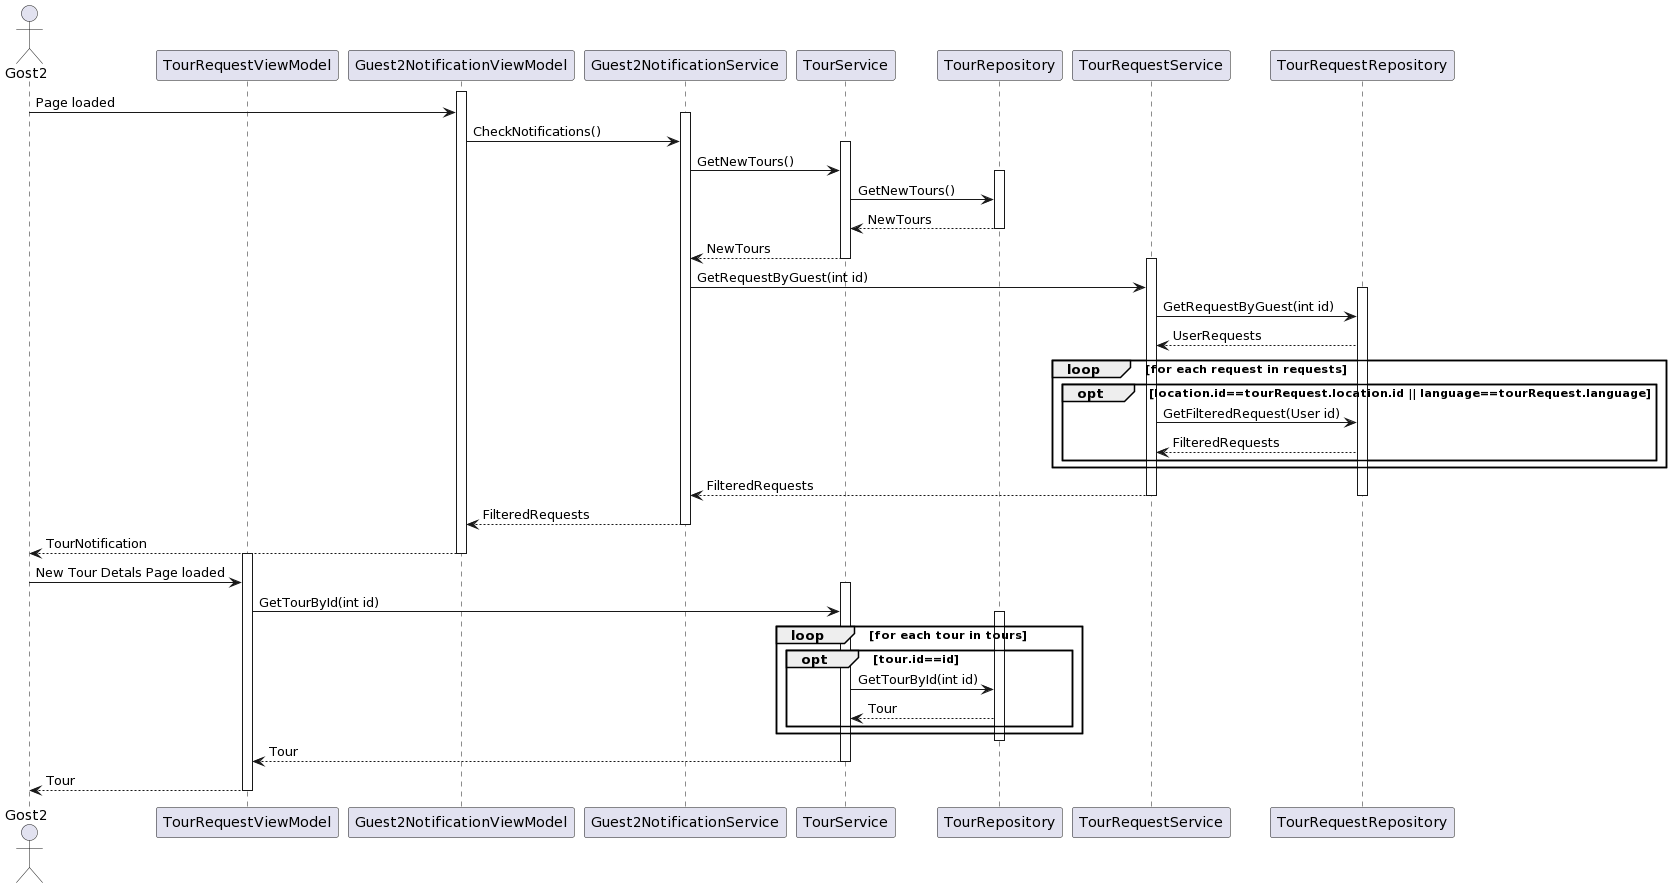

The diagram above was rendered by PlantUML. Its source (embedded in the PNG):
@startuml
actor Gost2
participant TourRequestViewModel
participant Guest2NotificationViewModel
participant Guest2NotificationService
participant TourService
participant TourRepository
participant TourRequestService
participant TourRequestRepository

Guest2NotificationViewModel++
Gost2->Guest2NotificationViewModel:Page loaded

Guest2NotificationService++
Guest2NotificationViewModel->Guest2NotificationService:CheckNotifications()

TourService++
Guest2NotificationService->TourService:GetNewTours()
TourRepository++
TourService->TourRepository:GetNewTours()
TourRepository--->TourService:NewTours
TourRepository--
TourService--->Guest2NotificationService:NewTours
TourService--

TourRequestService++
Guest2NotificationService->TourRequestService:GetRequestByGuest(int id)

TourRequestRepository++
TourRequestService->TourRequestRepository:GetRequestByGuest(int id)
TourRequestRepository-->TourRequestService:UserRequests

loop for each request in requests
opt location.id==tourRequest.location.id || language==tourRequest.language
TourRequestService->TourRequestRepository:GetFilteredRequest(User id)

TourRequestRepository--->TourRequestService:FilteredRequests
end
end
TourRequestService--->Guest2NotificationService:FilteredRequests

TourRequestService--
TourRequestRepository--

Guest2NotificationService--->Guest2NotificationViewModel:FilteredRequests

Guest2NotificationService--

Guest2NotificationViewModel--->Gost2:TourNotification
Guest2NotificationViewModel--

TourRequestViewModel++
Gost2->TourRequestViewModel:New Tour Detals Page loaded

TourService++
TourRequestViewModel->TourService:GetTourById(int id)
TourRepository++
loop for each tour in tours
opt tour.id==id
TourService->TourRepository:GetTourById(int id)
TourRepository-->TourService:Tour
end
end
TourRepository--

TourService-->TourRequestViewModel:Tour

TourService--

TourRequestViewModel-->Gost2:Tour
TourRequestViewModel--
@enduml